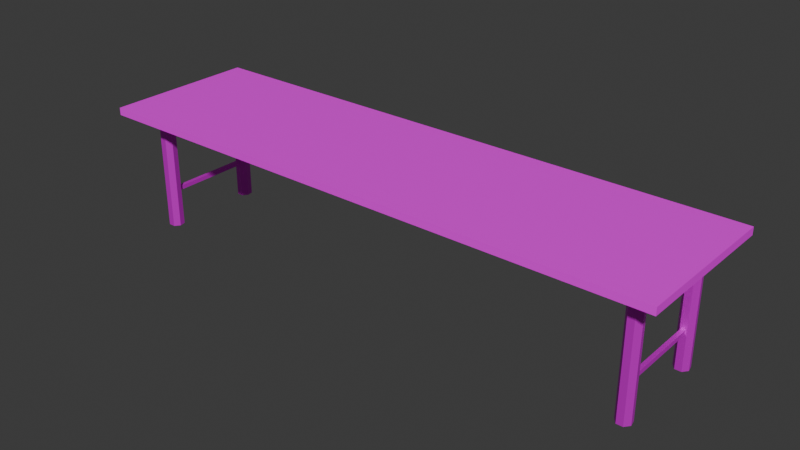 # Source: largeTable.blend  (saved by Blender 4.5.88; exported with 4.5.12 LTS)
import bpy
from mathutils import Matrix  # noqa: F401  (used for matrix-valued properties, if any)

bpy.ops.wm.read_factory_settings(use_empty=True)
scene = bpy.context.scene
scene.name = 'Scene'

# ---- collections
col_collection = bpy.data.collections.new('Collection'); scene.collection.children.link(col_collection)

# ---- images (referenced by path relative to the original .blend; pixels are not part of the script)
import os
ASSET_DIR = os.environ.get("B2B_ASSET_DIR", "")  # directory of the original .blend (textures are referenced by path, not embedded)
HERE = os.path.dirname(os.path.abspath(__file__))  # packed textures are extracted next to this script under _unpacked/

def load_image(name, relpath, width, height, colorspace="sRGB"):
    """Load a texture the original file referenced (path relative to the .blend, or extracted next to this script)."""
    p = next((c for c in (os.path.join(HERE, relpath), os.path.join(ASSET_DIR, relpath)) if relpath and os.path.exists(c)), "")
    if p:
        img = bpy.data.images.load(p, check_existing=True)
        img.name = name
    else:  # same state as the original file: an image datablock whose file is absent (Cycles renders it pink)
        img = bpy.data.images.new(name, width, height)
        img.source = "FILE"
        img.filepath = "//" + (relpath or name)
    img.colorspace_settings.name = colorspace
    return img
img_zinc_jpg = load_image('zinc.jpg', 'textures/zinc.jpg', 1024, 1024, 'sRGB')
img_low_oak_3275_mm_architextures_jpg = load_image('Low_oak-3275-mm-architextures.jpg', 'textures/Low_oak-3275-mm-architextures.jpg', 1024, 1024, 'sRGB')

# ---- materials (node trees are filled in below, after node groups)
mat_metal = bpy.data.materials.new('Metal')
mat_wood = bpy.data.materials.new('Wood')

# ---- material node trees
mat_metal.use_nodes = True; mat_metal.node_tree.nodes.clear()
_N = mat_metal.node_tree.nodes; _L = mat_metal.node_tree.links
n0 = _N.new('ShaderNodeBsdfPrincipled'); n0.name = 'Principled BSDF'; n0.location = (-200, 100)
n0.inputs[1].default_value = 0.5236
n0.inputs[2].default_value = 0.4855
n1 = _N.new('ShaderNodeOutputMaterial'); n1.name = 'Material Output'; n1.location = (200, 100)
n2 = _N.new('ShaderNodeTexImage'); n2.name = 'Image Texture'; n2.location = (-607, 78)
n2.image = img_zinc_jpg
n2.interpolation = 'Closest'
_L.new(n0.outputs[0], n1.inputs[0])
_L.new(n2.outputs[0], n0.inputs[0])
n1.is_active_output = True
mat_wood.use_nodes = True; mat_wood.node_tree.nodes.clear()
_N = mat_wood.node_tree.nodes; _L = mat_wood.node_tree.links
n0 = _N.new('ShaderNodeBsdfPrincipled'); n0.name = 'Principled BSDF'; n0.location = (-200, 100)
n1 = _N.new('ShaderNodeOutputMaterial'); n1.name = 'Material Output'; n1.location = (200, 100)
n2 = _N.new('ShaderNodeTexImage'); n2.name = 'Image Texture'; n2.location = (-526, 79)
n2.image = img_low_oak_3275_mm_architextures_jpg
n2.interpolation = 'Closest'
_L.new(n0.outputs[0], n1.inputs[0])
_L.new(n2.outputs[0], n0.inputs[0])
n1.is_active_output = True

# ---- world
world_world = bpy.data.worlds.new('World'); scene.world = world_world
world_world.use_nodes = True; world_world.node_tree.nodes.clear()
_N = world_world.node_tree.nodes; _L = world_world.node_tree.links
n0 = _N.new('ShaderNodeOutputWorld'); n0.name = 'World Output'; n0.location = (200, 100)
n1 = _N.new('ShaderNodeBackground'); n1.name = 'Background'; n1.location = (-200, 100)
n1.inputs[0].default_value = (0.05088, 0.05088, 0.05088, 1.0)
_L.new(n1.outputs[0], n0.inputs[0])
n0.is_active_output = True
world_world.color = (0.05088, 0.05088, 0.05088)
world_world.sun_shadow_jitter_overblur = 0.0

# ---- meshes
me_circle = bpy.data.meshes.new('Circle')
me_circle.from_pydata([(23.64, -2.696, 8.276), (23.09, -2.956, 8.276), (22.96, -3.542, 8.276), (23.34, -4.011, 8.276), (23.94, -4.011, 8.276), (24.31, -3.542, 8.276), (24.18, -2.956, 8.276), (23.09, -2.956, -2.586), (23.64, -2.696, -2.586), (22.96, -3.542, -2.586), (23.34, -4.011, -2.586), (23.94, -4.011, -2.586), (24.31, -3.542, -2.586), (24.18, -2.956, -2.586), (23.64, 5.889, 8.276), (23.09, 5.629, 8.276), (22.96, 5.043, 8.276), (23.34, 4.574, 8.276), (23.94, 4.574, 8.276), (24.31, 5.043, 8.276), (24.18, 5.629, 8.276), (23.09, 5.629, -2.586), (23.64, 5.889, -2.586), (22.96, 5.043, -2.586), (23.34, 4.574, -2.586), (23.94, 4.574, -2.586), (24.31, 5.043, -2.586), (24.18, 5.629, -2.586), (-23.62, -2.696, 8.276), (-24.16, -2.956, 8.276), (-24.29, -3.542, 8.276), (-23.92, -4.011, 8.276), (-23.32, -4.011, 8.276), (-22.94, -3.542, 8.276), (-23.08, -2.956, 8.276), (-24.16, -2.956, -2.586), (-23.62, -2.696, -2.586), (-24.29, -3.542, -2.586), (-23.92, -4.011, -2.586), (-23.32, -4.011, -2.586), (-22.94, -3.542, -2.586), (-23.08, -2.956, -2.586), (-23.62, 5.889, 8.276), (-24.16, 5.629, 8.276), (-24.29, 5.043, 8.276), (-23.92, 4.574, 8.276), (-23.32, 4.574, 8.276), (-22.94, 5.043, 8.276), (-23.08, 5.629, 8.276), (-24.16, 5.629, -2.586), (-23.62, 5.889, -2.586), (-24.29, 5.043, -2.586), (-23.92, 4.574, -2.586), (-23.32, 4.574, -2.586), (-22.94, 5.043, -2.586), (-23.08, 5.629, -2.586), (23.44, -2.771, 0.632), (23.82, -2.771, 0.632), (23.44, -2.771, 1.015), (23.82, -2.771, 1.015), (23.44, 4.621, 1.015), (23.44, 4.621, 0.632), (23.82, 4.621, 0.632), (23.82, 4.621, 1.015), (-23.79, -2.771, 0.632), (-23.41, -2.771, 0.632), (-23.79, -2.771, 1.015), (-23.41, -2.771, 1.015), (-23.79, 4.621, 1.015), (-23.79, 4.621, 0.632), (-23.41, 4.621, 0.632), (-23.41, 4.621, 1.015), (-22.94, 5.066, 4.292), (23.25, 5.066, 4.292), (-22.94, 5.066, 8.284), (23.25, 5.066, 8.284), (-26.53, -6.131, 8.957), (26.32, -6.131, 8.957), (-26.53, 7.949, 8.957), (26.32, 7.949, 8.957), (-26.53, 7.949, 8.276), (-26.53, -6.131, 8.276), (26.32, -6.131, 8.276), (26.32, 7.949, 8.276)], [], [(1, 0, 6, 5, 4, 3, 2), (7, 9, 10, 11, 12, 13, 8), (6, 0, 8, 13), (4, 5, 12, 11), (2, 3, 10, 9), (0, 1, 7, 8), (5, 6, 13, 12), (3, 4, 11, 10), (1, 2, 9, 7), (15, 14, 20, 19, 18, 17, 16), (21, 23, 24, 25, 26, 27, 22), (20, 14, 22, 27), (18, 19, 26, 25), (16, 17, 24, 23), (14, 15, 21, 22), (19, 20, 27, 26), (17, 18, 25, 24), (15, 16, 23, 21), (29, 28, 34, 33, 32, 31, 30), (35, 37, 38, 39, 40, 41, 36), (34, 28, 36, 41), (32, 33, 40, 39), (30, 31, 38, 37), (28, 29, 35, 36), (33, 34, 41, 40), (31, 32, 39, 38), (29, 30, 37, 35), (43, 42, 48, 47, 46, 45, 44), (49, 51, 52, 53, 54, 55, 50), (48, 42, 50, 55), (46, 47, 54, 53), (44, 45, 52, 51), (42, 43, 49, 50), (47, 48, 55, 54), (45, 46, 53, 52), (43, 44, 51, 49), (56, 58, 59, 57), (61, 62, 63, 60), (57, 59, 63, 62), (58, 56, 61, 60), (59, 58, 60, 63), (56, 57, 62, 61), (64, 66, 67, 65), (69, 70, 71, 68), (65, 67, 71, 70), (66, 64, 69, 68), (67, 66, 68, 71), (64, 65, 70, 69), (72, 73, 75, 74), (76, 78, 79, 77), (81, 82, 83, 80), (79, 78, 80, 83), (76, 77, 82, 81), (77, 79, 83, 82), (78, 76, 81, 80)])
me_circle.polygons.foreach_set('material_index', [0, 0, 0, 0, 0, 0, 0, 0, 0, 0, 0, 0, 0, 0, 0, 0, 0, 0, 0, 0, 0, 0, 0, 0, 0, 0, 0, 0, 0, 0, 0, 0, 0, 0, 0, 0, 0, 0, 0, 0, 0, 0, 0, 0, 0, 0, 0, 0, 0, 1, 1, 1, 1, 1, 1])
_uv = me_circle.uv_layers.new(name='UVMap')
_uv.uv.foreach_set('vector', [0.2036, 0.6703, 0.1737, 0.6841, 0.1365, 0.6755, 0.12, 0.6509, 0.1365, 0.6289, 0.1737, 0.626, 0.2036, 0.6445, 0.2547, 0.6755, 0.2381, 0.6509, 0.2547, 0.6289, 0.2919, 0.626, 0.3217, 0.6445, 0.3217, 0.6703, 0.2919, 0.6841, 0.1357, 0.1523, 0.1696, 0.1523, 0.1696, 0.626, 0.1357, 0.626, 0.2714, 0.1523, 0.297, 0.1523, 0.297, 0.626, 0.2714, 0.626, 0.3721, 0.1523, 0.3977, 0.1523, 0.3977, 0.626, 0.3721, 0.626, 0.1696, 0.1523, 0.2036, 0.1523, 0.2036, 0.626, 0.1696, 0.626, 0.297, 0.1523, 0.3346, 0.1523, 0.3346, 0.626, 0.297, 0.626, 0.852, 0.1523, 0.8897, 0.1523, 0.8897, 0.626, 0.852, 0.626, 0.3346, 0.1523, 0.3721, 0.1523, 0.3721, 0.626, 0.3346, 0.626, 0.3979, 0.672, 0.364, 0.6834, 0.3301, 0.672, 0.3217, 0.6465, 0.3452, 0.626, 0.3828, 0.626, 0.4063, 0.6465, 0.4147, 0.672, 0.4063, 0.6465, 0.4298, 0.626, 0.4674, 0.626, 0.4909, 0.6465, 0.4825, 0.672, 0.4486, 0.6834, 0.2036, 0.1523, 0.2375, 0.1523, 0.2375, 0.626, 0.2036, 0.626, 0.5872, 0.1523, 0.6128, 0.1523, 0.6128, 0.626, 0.5872, 0.626, 0.4353, 0.1523, 0.4609, 0.1523, 0.4609, 0.626, 0.4353, 0.626, 0.2375, 0.1523, 0.2714, 0.1523, 0.2714, 0.626, 0.2375, 0.626, 0.6128, 0.1523, 0.6504, 0.1523, 0.6504, 0.626, 0.6128, 0.626, 0.8897, 0.1523, 0.9273, 0.1523, 0.9273, 0.626, 0.8897, 0.626, 0.3977, 0.1523, 0.4353, 0.1523, 0.4353, 0.626, 0.3977, 0.626, 0.5745, 0.6703, 0.5446, 0.6841, 0.5075, 0.6755, 0.4909, 0.6509, 0.5075, 0.6289, 0.5446, 0.626, 0.5745, 0.6445, 0.5745, 0.6703, 0.5745, 0.6445, 0.6043, 0.626, 0.6415, 0.6289, 0.658, 0.6509, 0.6415, 0.6755, 0.6043, 0.6841, 0.0, 0.1523, 0.03393, 0.1523, 0.03393, 0.626, 0.0, 0.626, 0.4609, 0.1523, 0.4865, 0.1523, 0.4865, 0.626, 0.4609, 0.626, 0.5616, 0.1523, 0.5872, 0.1523, 0.5872, 0.626, 0.5616, 0.626, 0.03393, 0.1523, 0.06785, 0.1523, 0.06785, 0.626, 0.03393, 0.626, 0.4865, 0.1523, 0.5241, 0.1523, 0.5241, 0.626, 0.4865, 0.626, 0.7767, 0.1523, 0.8144, 0.1523, 0.8144, 0.626, 0.7767, 0.626, 0.5241, 0.1523, 0.5616, 0.1523, 0.5616, 0.626, 0.5241, 0.626, 0.7343, 0.672, 0.7003, 0.6834, 0.6664, 0.672, 0.658, 0.6465, 0.6815, 0.626, 0.7192, 0.626, 0.7427, 0.6465, 0.751, 0.672, 0.7427, 0.6465, 0.7661, 0.626, 0.8038, 0.626, 0.8273, 0.6465, 0.8189, 0.672, 0.785, 0.6834, 0.06785, 0.1523, 0.1018, 0.1523, 0.1018, 0.626, 0.06785, 0.626, 0.6504, 0.1523, 0.676, 0.1523, 0.676, 0.626, 0.6504, 0.626, 0.7511, 0.1523, 0.7767, 0.1523, 0.7767, 0.626, 0.7511, 0.626, 0.1018, 0.1523, 0.1357, 0.1523, 0.1357, 0.626, 0.1018, 0.626, 0.676, 0.1523, 0.7135, 0.1523, 0.7135, 0.626, 0.676, 0.626, 0.8144, 0.1523, 0.852, 0.1523, 0.852, 0.626, 0.8144, 0.626, 0.7135, 0.1523, 0.7511, 0.1523, 0.7511, 0.626, 0.7135, 0.626, 0.3697, 0.7001, 0.3697, 0.6834, 0.3937, 0.6834, 0.3937, 0.7001, 0.4178, 0.7001, 0.3937, 0.7001, 0.3937, 0.6834, 0.4178, 0.6834, 0.03455, 0.8477, 2.046e-08, 0.8477, 5.506e-08, 0.626, 0.03455, 0.626, 0.0691, 0.626, 0.1037, 0.626, 0.1037, 0.8477, 0.0691, 0.8477, 0.9513, 0.1523, 0.9754, 0.1523, 0.9754, 0.4747, 0.9513, 0.4747, 0.9513, 0.4747, 0.9754, 0.4747, 0.9754, 0.797, 0.9513, 0.797, 0.3217, 0.7001, 0.3217, 0.6834, 0.3457, 0.6834, 0.3457, 0.7001, 0.3697, 0.7001, 0.3457, 0.7001, 0.3457, 0.6834, 0.3697, 0.6834, 0.2381, 0.8477, 0.2036, 0.8477, 0.2036, 0.626, 0.2381, 0.626, 0.03455, 0.626, 0.0691, 0.626, 0.0691, 0.8477, 0.03455, 0.8477, 0.9273, 0.1523, 0.9513, 0.1523, 0.9513, 0.4747, 0.9273, 0.4747, 0.9273, 0.4747, 0.9513, 0.4747, 0.9513, 0.797, 0.9273, 0.797, 0.0, 0.0, 1.0, 0.0, 1.0, 1.0, 0.0, 1.0, -0.9893, -0.01412, -0.9893, 1.016, 2.031, 1.016, 2.031, -0.01412, -0.9893, -0.01412, 2.031, -0.01412, 2.031, 1.016, -0.9893, 1.016, 1.759, 0.602, -0.7573, 0.602, -0.7573, 0.5604, 1.759, 0.5604, -0.7573, 0.602, 1.759, 0.602, 1.759, 0.5604, -0.7573, 0.5604, 0.9958, 0.9739, -0.6725, 0.9739, -0.6725, 0.8706, 0.9958, 0.8706, -0.6725, 0.9739, 0.9958, 0.9739, 0.9958, 0.8706, -0.6725, 0.8706])
me_circle.materials.append(mat_metal)
me_circle.materials.append(mat_wood)
me_circle.update()

# ---- objects
ob_tablelegs = bpy.data.objects.new('TableLegs', me_circle)

# ---- transforms, parenting, visibility, modifiers, constraints
ob_tablelegs.location = (-2.91e-11, 0.0, 2.98e-08)
ob_tablelegs.scale = (0.07633, 0.07633, 0.07633)

# ---- collection membership
col_collection.objects.link(ob_tablelegs)

# ---- scene / render settings (as saved in the file)
scene.frame_start = 1; scene.frame_end = 250; scene.frame_set(1)
scene.render.engine = 'BLENDER_EEVEE_NEXT'
bpy.context.view_layer.update()

# ---- added for rendering (the .blend has no active camera and no usable light): camera, sun
cam_auto = bpy.data.cameras.new('AutoCamera')
cam_auto.lens = 50.0
cam_auto.sensor_width = 36.0
cam_auto.clip_end = 1000.0
ob_auto_camera = bpy.data.objects.new('AutoCamera', cam_auto)
scene.collection.objects.link(ob_auto_camera)
ob_auto_camera.location = (3.93963, -4.66788, 3.40132)
ob_auto_camera.rotation_euler = (1.09748, -7.21219e-08, 0.694738)
scene.camera = ob_auto_camera
light_auto_sun = bpy.data.lights.new('AutoSun', 'SUN')
light_auto_sun.energy = 3.0
light_auto_sun.angle = 0.0523599
ob_auto_sun = bpy.data.objects.new('AutoSun', light_auto_sun)
scene.collection.objects.link(ob_auto_sun)
ob_auto_sun.rotation_euler = (0.872665, 0.174533, 0.523599)
bpy.context.view_layer.update()
